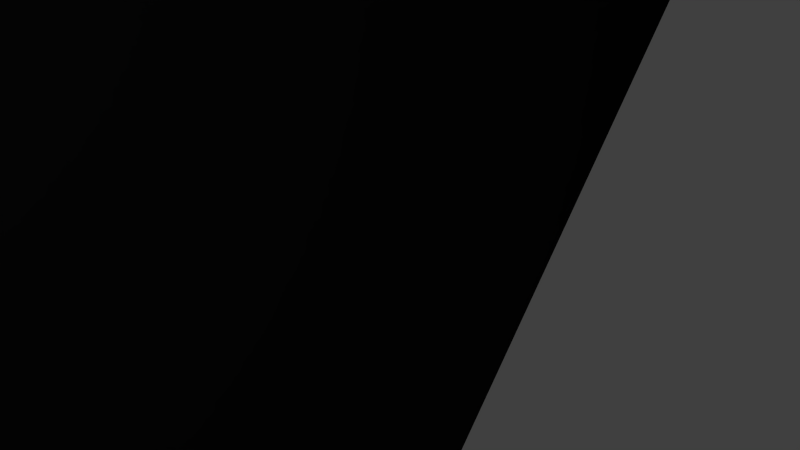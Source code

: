 # Source: cruiser.blend  (saved by Blender 2.66.0; exported with 4.5.12 LTS)
import bpy
from mathutils import Matrix  # noqa: F401  (used for matrix-valued properties, if any)

bpy.ops.wm.read_factory_settings(use_empty=True)
scene = bpy.context.scene
scene.name = 'Scene'

# ---- collections
col_collection_1 = bpy.data.collections.new('Collection 1'); scene.collection.children.link(col_collection_1)

# ---- materials (node trees are filled in below, after node groups)
mat_material = bpy.data.materials.new('Material')
mat_material.alpha_threshold = 0.0
mat_material.use_transparent_shadow = False
mat_material.roughness = 0.5
mat_material.line_color = (0.0, 0.0, 0.0, 1.0)
mat_cruiser_windows_material = bpy.data.materials.new('cruiser_windows_material')
mat_cruiser_windows_material.alpha_threshold = 0.0
mat_cruiser_windows_material.use_transparent_shadow = False
mat_cruiser_windows_material.diffuse_color = (0.0, 0.0, 0.0, 1.0)
mat_cruiser_windows_material.roughness = 0.5
mat_cruiser_windows_material.line_color = (0.0, 0.0, 0.0, 1.0)

# ---- material node trees

# ---- world
world_world = bpy.data.worlds.new('World'); scene.world = world_world
world_world.color = (0.05088, 0.05088, 0.05088)
world_world.use_sun_shadow = False
world_world.sun_shadow_jitter_overblur = 0.0
world_world.cycles.sampling_method = 'MANUAL'
world_world.cycles.sample_map_resolution = 256

# ---- cameras
cam_camera = bpy.data.cameras.new('Camera')
cam_camera.clip_end = 100.0
cam_camera.lens = 35.0
cam_camera.sensor_width = 32.0
cam_camera.sensor_height = 18.0
cam_camera.ortho_scale = 7.314
cam_camera.dof.focus_distance = 0.0
cam_camera.dof.aperture_fstop = 128.0

# ---- lights
light_lamp = bpy.data.lights.new('Lamp', 'POINT')
light_lamp.transmission_factor = 0.0
light_lamp.cutoff_distance = 30.0
light_lamp.energy = 100.0
light_lamp.shadow_buffer_clip_start = 1.001
light_lamp.shadow_soft_size = 0.1
light_lamp.shadow_maximum_resolution = 0.006
light_lamp.use_absolute_resolution = True
light_lamp.cycles.use_multiple_importance_sampling = False

# ---- meshes
me_0_cruiser_t_pso = bpy.data.meshes.new('0_Cruiser_T.PSO')
me_0_cruiser_t_pso.from_pydata([(-26.16, -462.2, 50.37), (-43.17, -451.5, 2.059), (-46.01, -458.3, 32.31), (0.0, -465.1, 57.92), (-25.83, -445.3, -28.16), (0.0, -437.8, -68.09), (-18.98, -438.8, -64.29), (43.17, -451.5, 2.059), (26.16, -462.2, 50.37), (46.01, -458.3, 32.31), (25.83, -445.3, -28.16), (18.98, -438.8, -64.29), (0.0, -469.8, -68.09), (-18.98, -470.8, -64.29), (18.98, -470.8, -64.29), (25.83, -477.3, -28.16), (43.17, -483.5, 2.059), (46.01, -490.3, 32.31), (26.16, -494.2, 50.37), (0.0, -496.1, 54.92), (-26.16, -494.2, 50.37), (-46.01, -490.3, 32.31), (-43.17, -483.5, 2.059), (-25.83, -477.3, -28.16), (36.69, -275.0, -100.0), (-45.0, -358.1, -70.0), (45.0, -358.1, -70.0), (-36.69, -275.0, -100.0), (-45.0, -125.0, -70.0), (45.0, -125.0, -70.0), (36.69, 115.0, -100.0), (-45.0, -35.0, -70.0), (45.0, -35.0, -70.0), (-45.0, 215.0, -70.0), (-36.69, 115.0, -100.0), (45.0, 215.0, -70.0), (45.0, 290.0, -70.0), (-45.0, 290.0, -70.0), (-45.0, 290.0, -41.0), (-45.0, 290.0, 19.97), (-45.0, 290.0, 60.0), (-45.0, -275.0, 60.0), (-45.0, 115.0, 60.0), (-45.0, -95.0, 60.0), (-45.0, -358.0, 60.0), (45.0, 290.0, -41.0), (45.0, 290.0, 19.97), (45.0, -275.0, 60.0), (45.0, -358.0, 60.0), (45.0, 290.0, 60.0), (45.0, 115.0, 60.0), (45.0, -95.0, 60.0), (-25.0, -50.0, 60.0), (25.0, -50.0, 60.0), (-35.0, 95.0, 60.0), (-25.0, 95.0, 60.0), (-35.0, 290.0, 60.0), (35.0, 95.0, 60.0), (35.0, 290.0, 60.0), (25.0, 95.0, 60.0), (-80.77, 366.2, 70.0), (-44.5, 454.7, 80.0), (-80.79, 366.1, 80.0), (-45.52, 453.4, 70.0), (-95.48, 331.9, 70.0), (-95.48, 331.9, 80.0), (-105.2, 287.8, 80.0), (-105.2, 287.8, 70.0), (80.77, 366.2, 70.0), (80.79, 366.1, 80.0), (44.5, 454.7, 80.0), (45.52, 453.4, 70.0), (95.48, 331.9, 70.0), (95.48, 331.9, 80.0), (105.2, 287.8, 70.0), (105.2, 287.8, 80.0), (0.0, 478.0, 80.0), (-21.87, 472.4, 80.0), (-23.16, 471.8, 70.0), (0.0, 478.0, 70.0), (23.16, 471.8, 70.0), (21.87, 472.4, 80.0), (-35.0, 260.0, 75.0), (-60.0, 251.4, 93.0), (-35.0, 251.4, 103.0), (-94.0, 262.0, 80.0), (-64.0, 274.0, 120.0), (-115.0, 290.0, 80.0), (-27.0, 481.0, 80.0), (0.0, 488.0, 80.0), (0.0, 460.0, 95.0), (-105.0, 335.0, 80.0), (-90.0, 370.0, 80.0), (-35.0, 375.0, 115.0), (-35.0, 274.0, 130.0), (-32.11, 251.4, 105.9), (-35.0, 306.0, 130.0), (-53.0, 460.0, 80.0), (35.0, 260.0, 75.0), (35.0, 251.4, 103.0), (60.0, 251.4, 93.0), (94.0, 262.0, 80.0), (64.0, 274.0, 120.0), (115.0, 290.0, 80.0), (35.0, 375.0, 115.0), (35.0, 306.0, 130.0), (35.0, 274.0, 130.0), (32.11, 251.4, 105.9), (27.0, 481.0, 80.0), (90.0, 370.0, 80.0), (105.0, 335.0, 80.0), (53.0, 460.0, 80.0), (-65.8, 290.0, 50.74), (-77.0, 290.0, 50.74), (-75.5, 338.0, 50.74), (-65.5, 346.0, 50.74), (65.8, 290.0, 50.74), (65.5, 346.0, 50.74), (75.5, 338.0, 50.74), (77.0, 290.0, 50.74), (-46.61, 379.7, 53.26), (-105.0, 335.0, 70.0), (-51.62, 370.7, 51.79), (-94.0, 262.0, 70.0), (-115.0, 290.0, 70.0), (0.0, 468.0, 61.0), (0.0, 488.0, 70.0), (-16.0, 464.0, 61.0), (-27.0, 481.0, 70.0), (-35.89, 435.6, 59.32), (-53.0, 460.0, 70.0), (-90.0, 370.0, 70.0), (46.61, 379.7, 53.26), (51.62, 370.7, 51.79), (105.0, 335.0, 70.0), (94.0, 262.0, 70.0), (115.0, 290.0, 70.0), (16.0, 464.0, 61.0), (27.0, 481.0, 70.0), (35.89, 435.6, 59.32), (53.0, 460.0, 70.0), (90.0, 370.0, 70.0), (76.33, 372.1, -79.0), (78.65, 290.0, -79.0), (78.6, 290.0, -65.0), (76.0, 373.0, -65.0), (72.32, 290.0, -91.99), (70.51, 373.4, -90.38), (64.24, 346.0, 24.5), (41.27, 366.2, 22.51), (43.9, 379.3, 46.05), (34.89, 375.3, 27.09), (74.44, 341.1, 32.17), (67.0, 378.0, -53.76), (55.24, 378.0, -106.0), (41.5, 406.0, -51.32), (32.97, 414.0, -58.6), (32.78, 414.0, -96.12), (75.47, 290.0, 30.9), (64.6, 290.0, 23.5), (38.26, 406.0, -105.5), (13.68, 425.9, -50.16), (13.64, 437.9, -80.36), (33.0, 414.0, -50.5), (55.6, 290.0, -101.0), (32.6, 414.0, -108.0), (21.0, 436.0, -104.0), (0.0, 441.0, -104.0), (0.0, 442.9, -80.36), (0.0, 432.9, -50.16), (13.63, 427.6, -15.42), (0.0, 434.6, -15.42), (43.56, 290.0, -101.9), (0.0, 414.0, -113.2), (30.0, 417.0, -18.0), (67.8, 290.0, -51.0), (0.0, 290.0, -109.0), (-76.33, 372.1, -79.0), (-76.0, 373.0, -65.0), (-78.6, 290.0, -65.0), (-78.65, 290.0, -79.0), (-72.32, 290.0, -91.99), (-70.51, 373.4, -90.38), (-64.24, 346.0, 24.5), (-41.27, 366.2, 22.51), (-43.9, 379.3, 46.05), (-34.89, 375.3, 27.09), (-74.44, 341.1, 32.17), (-67.0, 378.0, -53.76), (-55.24, 378.0, -106.0), (-32.97, 414.0, -58.6), (-41.5, 406.0, -51.32), (-32.78, 414.0, -96.12), (-38.26, 406.0, -105.5), (-75.47, 290.0, 30.9), (-64.6, 290.0, 23.5), (-13.68, 425.9, -50.16), (-13.64, 437.9, -80.36), (-33.0, 414.0, -50.5), (-55.6, 290.0, -101.0), (-32.6, 414.0, -108.0), (-21.0, 436.0, -104.0), (-13.63, 427.6, -15.42), (-43.56, 290.0, -101.9), (-30.0, 417.0, -18.0), (-67.8, 290.0, -51.0), (-35.0, 277.6, 60.0), (-35.0, 95.0, 103.0), (-25.0, -50.0, 93.0), (-25.0, 95.0, 93.0), (35.0, 277.6, 60.0), (35.0, 95.0, 103.0), (25.0, -50.0, 93.0), (25.0, 95.0, 93.0), (30.0, 250.0, 108.0), (-30.0, 250.0, 108.0), (-20.0, -50.0, 98.0), (-20.0, 95.0, 98.0), (30.0, 95.0, 108.0), (-30.0, 95.0, 108.0), (20.0, -50.0, 98.0), (20.0, 95.0, 98.0), (90.05, -45.0, 110.1), (53.05, 8.638, 99.2), (39.17, 7.854, 71.77), (-34.01, 28.28, 107.0), (-32.91, 25.14, 81.96), (0.0, 36.13, 86.66), (0.0, 36.13, 115.6), (0.0, 28.29, 72.56), (-39.17, 7.854, 71.77), (0.0, 7.854, 56.89), (0.0, -98.44, 43.57), (34.01, 28.28, 107.0), (32.91, 25.14, 81.96), (-126.9, -42.66, 83.97), (-168.2, -29.45, 54.79), (-90.05, -45.0, 110.1), (-132.0, -63.0, 30.0), (-191.7, -15.93, 27.52), (-221.8, 2.932, -7.373), (-254.8, 11.98, -53.02), (-225.4, -126.5, -46.34), (-205.0, -30.0, -35.0), (-125.0, -110.0, 25.0), (-184.0, -120.0, -27.0), (-45.0, -135.0, 60.0), (-105.0, -225.0, 20.0), (-45.0, -235.0, 60.0), (-134.0, -215.0, -15.0), (-150.0, -210.0, -22.64), (168.2, -29.45, 54.79), (126.9, -42.66, 83.97), (132.0, -63.0, 30.0), (221.8, 2.932, -7.373), (191.7, -15.93, 27.52), (-53.05, 8.638, 99.2), (254.8, 11.98, -53.02), (205.0, -30.0, -35.0), (225.4, -126.5, -46.34), (125.0, -110.0, 25.0), (184.0, -120.0, -27.0), (45.0, -135.0, 60.0), (45.0, -235.0, 60.0), (105.0, -225.0, 20.0), (134.0, -215.0, -15.0), (150.0, -210.0, -22.64), (73.2, -305.0, 20.0), (70.0, -358.0, -10.0), (88.97, -295.0, -2.0), (101.4, -290.0, -5.0), (-73.2, -305.0, 20.0), (-70.0, -358.0, -10.0), (-88.97, -295.0, -2.0), (-101.4, -290.0, -5.0), (-145.9, -108.6, 45.82), (-102.8, -222.6, 36.9), (-74.08, -135.0, 97.77), (-60.0, -235.0, 85.0), (145.9, -108.6, 45.82), (25.0, -469.3, -70.0), (0.0, -469.0, -72.5), (-25.0, -469.3, -70.0), (-32.5, -476.7, -30.5), (-50.0, -483.0, 0.0), (-53.3, -491.0, 35.0), (-29.75, -494.8, 53.38), (0.0, -498.0, 62.0), (29.75, -494.8, 53.38), (53.3, -491.0, 35.0), (50.0, -483.0, 0.0), (32.5, -476.7, -30.5), (-40.0, -15.0, 115.2), (45.0, -20.0, 114.4), (40.0, -15.0, 115.2), (-45.0, -20.0, 114.4), (62.0, -455.0, 47.0), (30.0, -483.0, 61.0), (40.0, -410.0, 68.12), (45.0, -405.0, 68.02), (-62.0, -455.0, 47.0), (-45.0, -405.0, 68.02), (-40.0, -410.0, 68.12), (-30.0, -483.0, 61.0), (-77.29, -326.4, 36.9), (-70.0, -420.0, 25.0), (-45.0, -355.0, 75.0), (60.0, -235.0, 85.0), (77.29, -326.4, 36.9), (45.0, -355.0, 75.0), (102.8, -222.6, 36.9), (70.0, -420.0, 25.0), (-45.0, -230.0, 97.05), (-45.0, -220.0, 97.05), (45.0, -230.0, 97.05), (45.0, -220.0, 97.05), (-40.0, -225.0, 97.05), (40.0, -225.0, 97.05), (0.0, -15.0, 122.3), (0.0, -410.0, 77.94), (-55.0, -46.15, 115.8), (-25.0, -415.0, -100.0), (-33.59, -358.5, -88.06), (0.0, -360.0, -99.0), (-55.0, -357.8, -35.66), (55.0, -46.15, 115.8), (74.08, -135.0, 97.77), (25.0, -415.0, -100.0), (33.59, -358.5, -88.06), (55.0, -357.8, -35.66), (43.59, -62.47, 147.4), (49.0, -60.0, 143.0), (39.0, -210.0, 130.0), (33.59, -208.3, 134.7), (34.0, -215.0, 130.0), (-34.0, -215.0, 130.0), (-34.45, -208.4, 135.6), (-39.0, -210.0, 130.0), (-49.0, -60.0, 143.0), (-44.45, -62.52, 148.2), (-44.0, -55.0, 143.0), (44.0, -55.0, 143.0), (-45.0, -380.0, 102.0), (-45.0, -240.0, 122.0), (-39.37, -242.7, 126.0), (-39.37, -378.6, 106.5), (-40.0, -235.0, 122.0), (40.0, -235.0, 122.0), (40.72, -242.8, 126.0), (45.0, -240.0, 122.0), (45.0, -380.0, 102.0), (40.72, -378.7, 106.5), (40.0, -385.0, 102.0), (-40.0, -385.0, 102.0)], [], [(0, 2, 1), (1, 4, 3), (0, 1, 3), (4, 6, 5), (3, 4, 5), (9, 8, 7), (3, 10, 7), (7, 8, 3), (10, 3, 5), (11, 10, 5), (12, 5, 6), (13, 12, 6), (11, 5, 12), (12, 14, 11), (10, 11, 14), (14, 15, 10), (7, 10, 15), (15, 16, 7), (9, 7, 16), (16, 17, 9), (8, 9, 17), (17, 18, 8), (3, 8, 18), (18, 19, 3), (20, 0, 3), (19, 20, 3), (0, 21, 2), (0, 20, 21), (22, 1, 2), (21, 22, 2), (23, 4, 1), (22, 23, 1), (13, 6, 4), (23, 13, 4), (26, 25, 24), (25, 27, 24), (27, 28, 24), (28, 29, 24), (32, 31, 30), (34, 33, 30), (33, 35, 30), (34, 30, 31), (35, 33, 36), (37, 36, 33), (32, 29, 28), (28, 31, 32), (37, 33, 38), (38, 33, 39), (39, 33, 40), (25, 41, 28), (40, 33, 42), (41, 43, 28), (27, 25, 28), (31, 28, 43), (42, 31, 43), (33, 31, 42), (34, 31, 33), (44, 41, 25), (35, 36, 45), (35, 45, 46), (47, 26, 29), (47, 48, 26), (35, 46, 49), (35, 49, 50), (52, 43, 51), (51, 53, 52), (54, 42, 43), (52, 55, 54), (43, 52, 54), (56, 40, 42), (42, 54, 56), (58, 57, 50), (49, 58, 50), (50, 57, 51), (53, 51, 57), (57, 59, 53), (51, 47, 29), (26, 24, 29), (29, 32, 51), (32, 50, 51), (32, 35, 50), (32, 30, 35), (62, 61, 60), (61, 63, 60), (65, 62, 64), (62, 60, 64), (67, 66, 64), (65, 64, 66), (70, 69, 68), (71, 70, 68), (69, 73, 72), (68, 69, 72), (75, 74, 72), (72, 73, 75), (78, 77, 76), (76, 79, 78), (76, 81, 80), (80, 79, 76), (61, 77, 63), (77, 78, 63), (81, 70, 71), (80, 81, 71), (84, 83, 82), (85, 82, 83), (87, 85, 86), (83, 86, 85), (90, 89, 88), (92, 91, 86), (87, 86, 91), (93, 92, 86), (95, 94, 84), (96, 93, 86), (86, 94, 96), (83, 94, 86), (83, 84, 94), (93, 97, 92), (90, 97, 93), (88, 97, 90), (100, 99, 98), (98, 101, 100), (101, 103, 102), (102, 100, 101), (96, 105, 104), (104, 93, 96), (107, 106, 94), (94, 95, 107), (106, 105, 96), (96, 94, 106), (89, 90, 108), (110, 109, 102), (102, 103, 110), (109, 104, 102), (106, 107, 99), (104, 105, 102), (106, 102, 105), (106, 100, 102), (99, 100, 106), (111, 104, 109), (104, 90, 93), (111, 90, 104), (111, 108, 90), (114, 113, 112), (115, 114, 112), (118, 117, 116), (119, 118, 116), (122, 121, 120), (56, 82, 40), (40, 82, 112), (112, 82, 123), (123, 124, 112), (124, 121, 112), (121, 122, 115), (121, 115, 112), (124, 123, 87), (85, 87, 123), (127, 126, 125), (127, 128, 126), (82, 85, 123), (130, 128, 129), (127, 129, 128), (131, 130, 129), (131, 129, 120), (131, 120, 121), (134, 133, 132), (98, 58, 49), (98, 49, 116), (98, 116, 135), (136, 135, 116), (134, 136, 116), (133, 134, 117), (117, 134, 116), (135, 136, 103), (103, 101, 135), (126, 137, 125), (138, 137, 126), (101, 98, 135), (138, 140, 139), (139, 137, 138), (140, 141, 139), (139, 141, 132), (132, 141, 134), (144, 143, 142), (145, 144, 142), (142, 143, 146), (147, 142, 146), (149, 133, 148), (117, 148, 133), (133, 149, 150), (151, 150, 149), (152, 148, 117), (118, 152, 117), (153, 145, 142), (153, 142, 147), (147, 154, 153), (156, 155, 153), (157, 156, 153), (153, 154, 157), (132, 133, 150), (149, 148, 46), (46, 151, 149), (118, 119, 158), (152, 118, 158), (159, 148, 152), (152, 158, 159), (159, 46, 148), (154, 160, 157), (156, 162, 161), (161, 163, 156), (160, 154, 164), (165, 160, 164), (157, 165, 166), (166, 162, 157), (162, 166, 167), (168, 162, 167), (169, 161, 162), (162, 168, 169), (170, 161, 169), (171, 170, 169), (125, 137, 170), (170, 171, 125), (139, 132, 150), (150, 151, 139), (155, 156, 163), (157, 162, 156), (160, 165, 157), (155, 163, 45), (153, 155, 45), (172, 165, 164), (173, 167, 166), (164, 154, 147), (147, 146, 164), (45, 174, 151), (151, 46, 45), (145, 153, 175), (144, 145, 175), (45, 175, 153), (139, 151, 174), (45, 163, 174), (170, 137, 139), (139, 174, 170), (173, 165, 176), (165, 172, 176), (170, 174, 161), (174, 163, 161), (166, 165, 173), (179, 178, 177), (180, 179, 177), (177, 182, 181), (180, 177, 181), (122, 184, 183), (183, 115, 122), (184, 122, 185), (185, 186, 184), (183, 187, 115), (187, 114, 115), (178, 188, 177), (177, 188, 182), (189, 182, 188), (191, 190, 188), (190, 192, 188), (193, 189, 192), (189, 188, 192), (122, 120, 185), (183, 184, 39), (186, 39, 184), (113, 114, 194), (114, 187, 194), (183, 195, 187), (194, 187, 195), (39, 195, 183), (197, 190, 196), (198, 196, 190), (189, 193, 199), (193, 200, 199), (200, 192, 201), (197, 201, 192), (201, 197, 167), (197, 168, 167), (196, 169, 197), (168, 197, 169), (196, 202, 169), (202, 171, 169), (127, 125, 202), (171, 202, 125), (120, 129, 185), (186, 185, 129), (190, 191, 198), (197, 192, 190), (200, 193, 192), (198, 191, 38), (191, 188, 38), (200, 203, 199), (167, 173, 201), (189, 199, 182), (181, 182, 199), (204, 38, 186), (39, 186, 38), (188, 178, 205), (178, 179, 205), (205, 38, 188), (186, 129, 204), (198, 38, 204), (127, 202, 129), (204, 129, 202), (200, 173, 176), (203, 200, 176), (204, 202, 196), (198, 204, 196), (200, 201, 173), (179, 180, 37), (37, 180, 181), (40, 112, 195), (194, 195, 112), (40, 195, 39), (112, 113, 194), (203, 176, 37), (203, 37, 199), (181, 199, 37), (179, 37, 205), (38, 205, 37), (143, 144, 36), (143, 36, 146), (116, 49, 159), (159, 158, 116), (159, 49, 46), (119, 116, 158), (176, 172, 36), (36, 37, 176), (36, 172, 164), (164, 146, 36), (36, 144, 175), (175, 45, 36), (82, 206, 54), (84, 82, 54), (207, 84, 54), (52, 208, 55), (209, 55, 208), (206, 82, 56), (207, 54, 209), (54, 55, 209), (98, 99, 57), (210, 98, 57), (99, 211, 57), (212, 53, 59), (59, 213, 212), (98, 210, 58), (57, 211, 213), (59, 57, 213), (214, 107, 95), (95, 215, 214), (84, 207, 215), (215, 95, 84), (214, 211, 99), (99, 107, 214), (208, 216, 209), (217, 209, 216), (219, 218, 214), (214, 215, 219), (220, 212, 213), (213, 221, 220), (216, 220, 221), (221, 217, 216), (219, 215, 207), (214, 218, 211), (217, 219, 209), (207, 209, 219), (218, 221, 213), (213, 211, 218), (219, 217, 221), (221, 218, 219), (227, 226, 225), (226, 227, 229), (225, 226, 230), (230, 226, 231), (234, 224, 231), (229, 234, 231), (236, 235, 43), (239, 236, 238), (243, 242, 241), (238, 244, 243), (243, 245, 242), (243, 244, 245), (238, 43, 246), (241, 240, 243), (247, 249, 245), (245, 244, 247), (249, 250, 242), (244, 246, 248), (255, 254, 253), (251, 255, 253), (224, 233, 223), (261, 258, 259), (260, 258, 261), (262, 253, 260), (251, 253, 51), (265, 264, 261), (267, 48, 264), (263, 264, 48), (48, 267, 268), (267, 269, 268), (264, 265, 267), (270, 269, 266), (265, 266, 269), (268, 269, 270), (273, 271, 272), (273, 274, 250), (273, 272, 274), (236, 239, 275), (276, 242, 250), (276, 275, 242), (275, 240, 242), (277, 237, 275), (275, 276, 277), (278, 277, 276), (242, 240, 241), (252, 222, 279), (12, 13, 281), (13, 23, 283), (22, 284, 283), (23, 22, 283), (21, 20, 286), (20, 19, 286), (288, 287, 19), (18, 17, 288), (291, 290, 16), (14, 280, 291), (294, 293, 223), (223, 233, 294), (256, 295, 292), (302, 301, 300), (309, 308, 307), (310, 307, 308), (308, 309, 311), (306, 312, 278), (278, 312, 313), (309, 307, 314), (315, 317, 314), (225, 292, 318), (318, 294, 228), (319, 287, 297), (298, 319, 297), (277, 313, 320), (287, 319, 303), (225, 318, 228), (301, 306, 300), (320, 295, 256), (304, 274, 272), (282, 322, 321), (303, 285, 286), (322, 282, 25), (324, 283, 272), (305, 272, 284), (315, 326, 325), (309, 299, 296), (325, 222, 223), (293, 325, 223), (310, 308, 270), (310, 279, 326), (326, 307, 310), (327, 323, 328), (289, 297, 288), (280, 26, 329), (329, 291, 280), (268, 290, 291), (268, 311, 290), (311, 296, 290), (289, 296, 297), (254, 259, 257), (330, 333, 332), (333, 336, 335), (336, 339, 338), (330, 341, 340), (339, 336, 333), (332, 334, 317), (316, 335, 337), (313, 316, 337), (344, 343, 342), (345, 344, 342), (347, 346, 344), (344, 348, 347), (348, 351, 350), (351, 345, 352), (343, 346, 316), (347, 349, 314), (314, 317, 347), (346, 347, 317), (352, 298, 299), (301, 302, 342), (294, 318, 341), (339, 340, 338), (331, 315, 325), (325, 293, 331), (338, 295, 320), (336, 337, 335), (350, 299, 309), (309, 314, 349), (306, 301, 342), (343, 312, 306), (298, 352, 319), (351, 352, 350), (345, 342, 353), (222, 224, 223), (225, 228, 227), (231, 226, 229), (232, 230, 231), (232, 43, 230), (233, 227, 228), (233, 234, 227), (229, 227, 234), (233, 224, 234), (232, 231, 224), (232, 224, 51), (43, 235, 237), (238, 240, 239), (244, 238, 246), (243, 240, 238), (43, 238, 236), (244, 248, 247), (242, 245, 249), (51, 252, 251), (51, 222, 252), (237, 230, 43), (256, 230, 237), (230, 256, 225), (222, 51, 224), (257, 259, 258), (258, 260, 253), (262, 51, 253), (258, 254, 257), (258, 253, 254), (260, 264, 263), (264, 260, 261), (259, 265, 261), (259, 266, 265), (263, 262, 260), (265, 269, 267), (247, 44, 271), (44, 247, 248), (272, 271, 44), (249, 271, 273), (271, 249, 247), (273, 250, 249), (275, 237, 235), (235, 236, 275), (239, 240, 275), (252, 279, 251), (255, 279, 254), (279, 255, 251), (14, 281, 280), (281, 14, 12), (281, 13, 282), (13, 283, 282), (284, 21, 285), (284, 22, 21), (21, 286, 285), (286, 19, 287), (288, 19, 18), (288, 17, 289), (17, 290, 289), (290, 17, 16), (291, 16, 15), (291, 15, 14), (256, 292, 225), (296, 298, 297), (296, 299, 298), (300, 303, 302), (304, 272, 305), (306, 304, 305), (278, 276, 304), (306, 278, 304), (308, 311, 268), (307, 315, 314), (316, 313, 312), (294, 233, 228), (303, 319, 302), (277, 278, 313), (320, 237, 277), (256, 237, 320), (250, 274, 276), (274, 304, 276), (321, 281, 282), (322, 323, 321), (286, 287, 303), (324, 25, 282), (282, 283, 324), (283, 284, 272), (284, 300, 305), (284, 285, 300), (303, 300, 285), (305, 300, 306), (326, 315, 307), (325, 326, 222), (266, 259, 310), (266, 310, 270), (268, 270, 308), (259, 279, 310), (259, 254, 279), (279, 222, 326), (327, 328, 280), (327, 280, 281), (288, 297, 287), (26, 280, 328), (268, 291, 329), (290, 296, 289), (311, 309, 296), (321, 327, 281), (321, 323, 327), (330, 332, 331), (333, 335, 334), (336, 338, 337), (340, 339, 330), (333, 330, 339), (295, 340, 292), (295, 338, 340), (293, 341, 331), (341, 293, 294), (332, 317, 315), (316, 334, 335), (334, 316, 317), (348, 350, 349), (352, 345, 353), (343, 316, 312), (346, 317, 316), (345, 348, 344), (348, 345, 351), (299, 350, 352), (342, 302, 353), (340, 318, 292), (341, 318, 340), (315, 331, 332), (338, 313, 337), (338, 320, 313), (341, 330, 331), (332, 333, 334), (309, 349, 350), (343, 306, 342), (353, 319, 352), (319, 353, 302), (343, 344, 346), (347, 348, 349), (26, 48, 329), (268, 329, 48), (25, 324, 44), (272, 44, 324), (25, 26, 322), (26, 328, 322), (328, 323, 322), (89, 76, 77), (88, 89, 77), (128, 78, 79), (126, 128, 79), (81, 76, 89), (89, 108, 81), (79, 80, 138), (138, 126, 79), (88, 77, 61), (97, 88, 61), (130, 63, 78), (128, 130, 78), (61, 62, 92), (92, 97, 61), (131, 60, 63), (130, 131, 63), (92, 62, 65), (91, 92, 65), (64, 60, 131), (131, 121, 64), (66, 67, 124), (124, 87, 66), (124, 67, 64), (121, 124, 64), (65, 66, 87), (87, 91, 65), (70, 81, 108), (108, 111, 70), (80, 71, 140), (140, 138, 80), (109, 69, 70), (111, 109, 70), (71, 68, 141), (141, 140, 71), (73, 69, 109), (109, 110, 73), (141, 68, 72), (134, 141, 72), (72, 74, 136), (136, 134, 72), (74, 75, 103), (103, 136, 74), (103, 75, 73), (110, 103, 73)])
me_0_cruiser_t_pso.polygons.foreach_set('use_smooth', [True] * 691)
me_0_cruiser_t_pso.polygons.foreach_set('material_index', [0, 0, 0, 0, 0, 0, 0, 0, 0, 0, 0, 0, 0, 0, 0, 0, 0, 0, 0, 0, 0, 0, 0, 0, 0, 0, 0, 0, 0, 0, 0, 0, 0, 0, 0, 0, 0, 0, 0, 0, 0, 0, 0, 0, 0, 0, 0, 0, 0, 0, 0, 0, 0, 0, 0, 0, 0, 0, 0, 0, 0, 0, 0, 0, 0, 0, 0, 0, 0, 0, 0, 0, 0, 0, 0, 0, 0, 0, 0, 0, 0, 0, 1, 1, 1, 1, 1, 1, 1, 1, 1, 1, 1, 1, 1, 1, 1, 1, 1, 1, 1, 1, 0, 0, 0, 0, 0, 0, 0, 0, 0, 0, 0, 0, 0, 0, 0, 0, 0, 0, 0, 0, 0, 0, 0, 0, 0, 0, 0, 0, 0, 0, 0, 0, 0, 0, 0, 0, 0, 0, 0, 0, 0, 0, 0, 0, 0, 0, 0, 0, 0, 0, 0, 0, 0, 0, 0, 0, 0, 0, 0, 0, 0, 0, 0, 0, 0, 0, 0, 0, 0, 0, 0, 0, 0, 0, 0, 0, 0, 0, 0, 0, 0, 0, 0, 0, 0, 0, 0, 0, 0, 0, 0, 0, 0, 0, 0, 0, 0, 0, 0, 0, 0, 0, 0, 0, 0, 0, 0, 0, 0, 0, 0, 0, 0, 0, 0, 0, 0, 0, 0, 0, 0, 0, 0, 0, 0, 0, 0, 0, 0, 0, 0, 0, 0, 0, 0, 0, 0, 0, 0, 0, 0, 0, 0, 0, 0, 0, 0, 0, 0, 0, 0, 0, 0, 0, 0, 0, 0, 0, 0, 0, 0, 0, 0, 0, 0, 0, 0, 0, 0, 0, 0, 0, 0, 0, 0, 0, 0, 0, 0, 0, 0, 0, 0, 0, 0, 0, 0, 0, 0, 0, 0, 0, 0, 0, 0, 0, 0, 0, 0, 0, 0, 0, 0, 0, 0, 0, 0, 0, 0, 0, 0, 0, 0, 0, 0, 0, 0, 0, 0, 0, 0, 0, 0, 0, 0, 0, 0, 0, 0, 0, 0, 0, 0, 0, 0, 0, 0, 0, 0, 0, 0, 0, 0, 0, 0, 0, 0, 0, 0, 0, 0, 0, 0, 0, 0, 0, 0, 0, 0, 0, 0, 0, 0, 0, 0, 0, 0, 0, 0, 0, 0, 0, 0, 0, 0, 0, 0, 0, 0, 0, 0, 0, 0, 0, 0, 0, 0, 0, 0, 0, 0, 0, 0, 0, 0, 0, 0, 0, 0, 0, 0, 0, 0, 0, 0, 0, 0, 0, 0, 0, 0, 0, 0, 0, 0, 0, 0, 0, 0, 0, 0, 0, 0, 0, 0, 0, 0, 0, 0, 0, 0, 0, 0, 0, 0, 0, 0, 0, 0, 0, 0, 0, 0, 0, 0, 0, 0, 0, 0, 0, 0, 0, 0, 0, 0, 0, 0, 0, 0, 0, 0, 0, 0, 0, 0, 0, 0, 0, 0, 0, 0, 0, 0, 0, 0, 0, 0, 0, 0, 0, 0, 0, 0, 0, 0, 0, 0, 0, 0, 0, 0, 0, 0, 0, 0, 0, 0, 0, 0, 0, 0, 0, 0, 0, 0, 0, 0, 0, 0, 0, 0, 0, 0, 0, 0, 0, 0, 0, 0, 0, 0, 0, 0, 0, 0, 0, 0, 0, 0, 0, 0, 0, 0, 0, 0, 0, 0, 0, 0, 0, 0, 0, 0, 0, 0, 0, 0, 0, 0, 0, 0, 0, 0, 0, 0, 0, 0, 0, 0, 0, 0, 0, 0, 0, 0, 0, 0, 0, 0, 0, 0, 0, 0, 0, 0, 0, 0, 0, 0, 0, 0, 0, 0, 0, 0, 0, 0, 0, 0, 0, 0, 0, 0, 0, 0, 0, 0, 0, 0, 0, 0, 0, 0, 0, 0, 0, 0, 0, 0, 0, 0, 0, 0, 0, 0, 0, 0, 0, 0, 0, 0, 0, 0, 0, 0, 0, 0, 0, 0, 0, 0, 0, 0, 0, 0, 0, 0, 0, 0, 0, 0, 0, 0, 0, 0, 0, 0, 0, 0, 0, 0, 0, 0, 0, 0, 0, 0, 0, 0, 0, 0, 0, 0, 0, 0, 0, 0, 0, 0, 0, 0, 0, 0, 0, 0, 0, 0, 0, 0, 0, 0, 0, 0, 0, 0, 0, 0, 0, 0])
_uv = me_0_cruiser_t_pso.uv_layers.new(name='UVMap')
_uv.uv.foreach_set('vector', [0.07069, 0.1922, 0.0846, 0.1922, 0.09971, 0.1916, 0.09971, 0.1916, 0.115, 0.1925, 0.06173, 0.1915, 0.07069, 0.1922, 0.09971, 0.1916, 0.06173, 0.1915, 0.115, 0.1925, 0.1299, 0.1921, 0.1328, 0.1913, 0.06173, 0.1915, 0.115, 0.1925, 0.1328, 0.1913, 0.08464, 0.1906, 0.07072, 0.1907, 0.09975, 0.1911, 0.06173, 0.1915, 0.115, 0.1902, 0.09975, 0.1911, 0.09975, 0.1911, 0.07072, 0.1907, 0.06173, 0.1915, 0.115, 0.1902, 0.06173, 0.1915, 0.1328, 0.1913, 0.1299, 0.1905, 0.115, 0.1902, 0.1328, 0.1913, 0.1391, 0.1913, 0.1328, 0.1913, 0.1299, 0.1921, 0.1354, 0.1866, 0.1391, 0.1913, 0.1299, 0.1921, 0.1299, 0.1905, 0.1328, 0.1913, 0.1391, 0.1913, 0.1391, 0.1913, 0.1355, 0.1959, 0.1299, 0.1905, 0.115, 0.1902, 0.1299, 0.1905, 0.1355, 0.1959, 0.1355, 0.1959, 0.1183, 0.2002, 0.115, 0.1902, 0.09975, 0.1911, 0.115, 0.1902, 0.1183, 0.2002, 0.1183, 0.2002, 0.09996, 0.1997, 0.09975, 0.1911, 0.08464, 0.1906, 0.09975, 0.1911, 0.09996, 0.1997, 0.09996, 0.1997, 0.08143, 0.1988, 0.08464, 0.1906, 0.07072, 0.1907, 0.08464, 0.1906, 0.08143, 0.1988, 0.08143, 0.1988, 0.05951, 0.1981, 0.07072, 0.1907, 0.06173, 0.1915, 0.07072, 0.1907, 0.05951, 0.1981, 0.05951, 0.1981, 0.03138, 0.1915, 0.06173, 0.1915, 0.05944, 0.1848, 0.07069, 0.1922, 0.06173, 0.1915, 0.03138, 0.1915, 0.05944, 0.1848, 0.06173, 0.1915, 0.07069, 0.1922, 0.08134, 0.1841, 0.0846, 0.1922, 0.07069, 0.1922, 0.05944, 0.1848, 0.08134, 0.1841, 0.09986, 0.183, 0.09971, 0.1916, 0.0846, 0.1922, 0.08134, 0.1841, 0.09986, 0.183, 0.0846, 0.1922, 0.1182, 0.1825, 0.115, 0.1925, 0.09971, 0.1916, 0.09986, 0.183, 0.1182, 0.1825, 0.09971, 0.1916, 0.1354, 0.1866, 0.1299, 0.1921, 0.115, 0.1925, 0.1182, 0.1825, 0.1354, 0.1866, 0.115, 0.1925, 0.2297, 0.2283, 0.2285, 0.1538, 0.3385, 0.2209, 0.2285, 0.1538, 0.3378, 0.1602, 0.3385, 0.2209, 0.3378, 0.1602, 0.5299, 0.1658, 0.3385, 0.2209, 0.5299, 0.1658, 0.5296, 0.2154, 0.3385, 0.2209, 0.6105, 0.2082, 0.6101, 0.1724, 0.7062, 0.2016, 0.7055, 0.1781, 0.7617, 0.189, 0.7062, 0.2016, 0.7617, 0.189, 0.7616, 0.1911, 0.7062, 0.2016, 0.7055, 0.1781, 0.7062, 0.2016, 0.6101, 0.1724, 0.7616, 0.1911, 0.7617, 0.189, 0.7946, 0.194, 0.7946, 0.1859, 0.7946, 0.194, 0.7617, 0.189, 0.6105, 0.2082, 0.5296, 0.2154, 0.5299, 0.1658, 0.5299, 0.1658, 0.6101, 0.1724, 0.6105, 0.2082, 0.7946, 0.1859, 0.7617, 0.189, 0.8016, 0.184, 0.8016, 0.184, 0.7617, 0.189, 0.8138, 0.1738, 0.8138, 0.1738, 0.7617, 0.189, 0.8157, 0.1662, 0.2285, 0.1538, 0.3551, 6.175e-05, 0.5299, 0.1658, 0.8157, 0.1662, 0.7617, 0.189, 0.7228, 0.1474, 0.3551, 6.175e-05, 0.6052, 0.09548, 0.5299, 0.1658, 0.3378, 0.1602, 0.2285, 0.1538, 0.5299, 0.1658, 0.6101, 0.1724, 0.5299, 0.1658, 0.6052, 0.09548, 0.7228, 0.1474, 0.6101, 0.1724, 0.6052, 0.09548, 0.7617, 0.189, 0.6101, 0.1724, 0.7228, 0.1474, 0.7055, 0.1781, 0.6101, 0.1724, 0.7617, 0.189, 0.2015, 0.02028, 0.3551, 6.175e-05, 0.2285, 0.1538, 0.7616, 0.1911, 0.7946, 0.194, 0.8016, 0.1958, 0.7616, 0.1911, 0.8016, 0.1958, 0.8139, 0.2059, 0.356, 0.3814, 0.2297, 0.2283, 0.5296, 0.2154, 0.356, 0.3814, 0.2027, 0.3618, 0.2297, 0.2283, 0.7616, 0.1911, 0.8139, 0.2059, 0.8159, 0.2133, 0.7616, 0.1911, 0.8159, 0.2133, 0.7238, 0.2327, 0.6006, 0.158, 0.6052, 0.09548, 0.6052, 0.2855, 0.6052, 0.2855, 0.6088, 0.219, 0.6006, 0.158, 0.7082, 0.1743, 0.7228, 0.1474, 0.6052, 0.09548, 0.6006, 0.158, 0.706, 0.1812, 0.7082, 0.1743, 0.6052, 0.09548, 0.6006, 0.158, 0.7082, 0.1743, 0.8213, 0.168, 0.8157, 0.1662, 0.7228, 0.1474, 0.7228, 0.1474, 0.7082, 0.1743, 0.8213, 0.168, 0.8214, 0.2116, 0.7097, 0.2056, 0.7238, 0.2327, 0.8159, 0.2133, 0.8214, 0.2116, 0.7238, 0.2327, 0.7238, 0.2327, 0.7097, 0.2056, 0.6052, 0.2855, 0.6088, 0.219, 0.6052, 0.2855, 0.7097, 0.2056, 0.7097, 0.2056, 0.7076, 0.1988, 0.6088, 0.219, 0.6052, 0.2855, 0.356, 0.3814, 0.5296, 0.2154, 0.2297, 0.2283, 0.3385, 0.2209, 0.5296, 0.2154, 0.5296, 0.2154, 0.6105, 0.2082, 0.6052, 0.2855, 0.6105, 0.2082, 0.7238, 0.2327, 0.6052, 0.2855, 0.6105, 0.2082, 0.7616, 0.1911, 0.7238, 0.2327, 0.6105, 0.2082, 0.7062, 0.2016, 0.7616, 0.1911, 0.8581, 0.199, 0.9178, 0.1967, 0.854, 0.1928, 0.9178, 0.1967, 0.9114, 0.1892, 0.854, 0.1928, 0.8452, 0.1908, 0.8581, 0.199, 0.8427, 0.1882, 0.8581, 0.199, 0.854, 0.1928, 0.8427, 0.1882, 0.836, 0.1852, 0.8366, 0.1863, 0.8427, 0.1882, 0.8452, 0.1908, 0.8427, 0.1882, 0.8366, 0.1863, 0.9178, 0.1825, 0.8581, 0.1805, 0.854, 0.1866, 0.9114, 0.19, 0.9178, 0.1825, 0.854, 0.1866, 0.8581, 0.1805, 0.8453, 0.1887, 0.8427, 0.1913, 0.854, 0.1866, 0.8581, 0.1805, 0.8427, 0.1913, 0.8366, 0.1932, 0.836, 0.1943, 0.8427, 0.1913, 0.8427, 0.1913, 0.8453, 0.1887, 0.8366, 0.1932, 0.9294, 0.1914, 0.9404, 0.1959, 0.9652, 0.1895, 0.9652, 0.1895, 0.9436, 0.1895, 0.9294, 0.1914, 0.9652, 0.1895, 0.9404, 0.1832, 0.9293, 0.1878, 0.9293, 0.1878, 0.9436, 0.1895, 0.9652, 0.1895, 0.9178, 0.1967, 0.9404, 0.1959, 0.9114, 0.1892, 0.9404, 0.1959, 0.9294, 0.1914, 0.9114, 0.1892, 0.9404, 0.1832, 0.9178, 0.1825, 0.9114, 0.19, 0.9293, 0.1878, 0.9404, 0.1832, 0.9114, 0.19, 0.8237, 0.1841, 0.8284, 0.1846, 0.8228, 0.1831, 0.8322, 0.1846, 0.8228, 0.1831, 0.8284, 0.1846, 0.837, 0.1869, 0.8322, 0.1846, 0.8369, 0.1874, 0.8284, 0.1846, 0.8369, 0.1874, 0.8322, 0.1846, 0.9333, 0.1896, 0.9999, 0.1894, 0.9462, 0.2007, 0.8634, 0.2049, 0.8471, 0.1929, 0.8369, 0.1874, 0.837, 0.1869, 0.8369, 0.1874, 0.8471, 0.1929, 0.8765, 0.195, 0.8634, 0.2049, 0.8369, 0.1874, 0.8251, 0.1912, 0.8384, 0.1897, 0.8237, 0.1841, 0.8488, 0.1929, 0.8765, 0.195, 0.8369, 0.1874, 0.8369, 0.1874, 0.8384, 0.1897, 0.8488, 0.1929, 0.8284, 0.1846, 0.8384, 0.1897, 0.8369, 0.1874, 0.8284, 0.1846, 0.8237, 0.1841, 0.8384, 0.1897, 0.8765, 0.195, 0.9188, 0.2044, 0.8634, 0.2049, 0.9333, 0.1896, 0.9188, 0.2044, 0.8765, 0.195, 0.9462, 0.2007, 0.9188, 0.2044, 0.9333, 0.1896, 0.8285, 0.1949, 0.8239, 0.1955, 0.8229, 0.1965, 0.8229, 0.1965, 0.8323, 0.1949, 0.8285, 0.1949, 0.8323, 0.1949, 0.837, 0.1926, 0.8369, 0.1922, 0.8369, 0.1922, 0.8285, 0.1949, 0.8323, 0.1949, 0.8488, 0.1929, 0.8488, 0.1866, 0.8765, 0.1844, 0.8765, 0.1844, 0.8765, 0.195, 0.8488, 0.1929, 0.8254, 0.1885, 0.8383, 0.1898, 0.8384, 0.1897, 0.8384, 0.1897, 0.8251, 0.1912, 0.8254, 0.1885, 0.8383, 0.1898, 0.8488, 0.1866, 0.8488, 0.1929, 0.8488, 0.1929, 0.8384, 0.1897, 0.8383, 0.1898, 0.9999, 0.1894, 0.9333, 0.1896, 0.9461, 0.1783, 0.8471, 0.1866, 0.8633, 0.1745, 0.8369, 0.1922, 0.8369, 0.1922, 0.837, 0.1926, 0.8471, 0.1866, 0.8633, 0.1745, 0.8765, 0.1844, 0.8369, 0.1922, 0.8383, 0.1898, 0.8254, 0.1885, 0.8239, 0.1955, 0.8765, 0.1844, 0.8488, 0.1866, 0.8369, 0.1922, 0.8383, 0.1898, 0.8369, 0.1922, 0.8488, 0.1866, 0.8383, 0.1898, 0.8285, 0.1949, 0.8369, 0.1922, 0.8239, 0.1955, 0.8285, 0.1949, 0.8383, 0.1898, 0.9187, 0.1748, 0.8765, 0.1844, 0.8633, 0.1745, 0.8765, 0.1844, 0.9333, 0.1896, 0.8765, 0.195, 0.9187, 0.1748, 0.9333, 0.1896, 0.8765, 0.1844, 0.9187, 0.1748, 0.9461, 0.1783, 0.9333, 0.1896, 0.8358, 0.1815, 0.8261, 0.178, 0.8263, 0.1782, 0.8382, 0.1832, 0.8358, 0.1815, 0.8263, 0.1782, 0.8359, 0.1981, 0.8383, 0.1963, 0.8264, 0.2013, 0.8262, 0.2015, 0.8359, 0.1981, 0.8264, 0.2013, 0.8476, 0.1827, 0.8396, 0.1857, 0.855, 0.1861, 0.8213, 0.168, 0.8228, 0.1831, 0.8157, 0.1662, 0.8157, 0.1662, 0.8228, 0.1831, 0.8263, 0.1782, 0.8263, 0.1782, 0.8228, 0.1831, 0.831, 0.1815, 0.831, 0.1815, 0.8355, 0.1838, 0.8263, 0.1782, 0.8355, 0.1838, 0.8396, 0.1857, 0.8263, 0.1782, 0.8396, 0.1857, 0.8476, 0.1827, 0.8382, 0.1832, 0.8396, 0.1857, 0.8382, 0.1832, 0.8263, 0.1782, 0.8355, 0.1838, 0.831, 0.1815, 0.837, 0.1869, 0.8322, 0.1846, 0.837, 0.1869, 0.831, 0.1815, 0.9062, 0.1911, 0.9296, 0.1896, 0.9105, 0.1896, 0.9062, 0.1911, 0.9203, 0.1887, 0.9296, 0.1896, 0.8228, 0.1831, 0.8322, 0.1846, 0.831, 0.1815, 0.9047, 0.1829, 0.9203, 0.1887, 0.8853, 0.1854, 0.9062, 0.1911, 0.8853, 0.1854, 0.9203, 0.1887, 0.851, 0.1867, 0.9047, 0.1829, 0.8853, 0.1854, 0.851, 0.1867, 0.8853, 0.1854, 0.855, 0.1861, 0.851, 0.1867, 0.855, 0.1861, 0.8396, 0.1857, 0.8397, 0.1938, 0.8477, 0.1968, 0.855, 0.1933, 0.8229, 0.1965, 0.8214, 0.2116, 0.8159, 0.2133, 0.8229, 0.1965, 0.8159, 0.2133, 0.8264, 0.2013, 0.8229, 0.1965, 0.8264, 0.2013, 0.8311, 0.198, 0.8355, 0.1958, 0.8311, 0.198, 0.8264, 0.2013, 0.8397, 0.1938, 0.8355, 0.1958, 0.8264, 0.2013, 0.8477, 0.1968, 0.8397, 0.1938, 0.8383, 0.1963, 0.8383, 0.1963, 0.8397, 0.1938, 0.8264, 0.2013, 0.8311, 0.198, 0.8355, 0.1958, 0.837, 0.1926, 0.837, 0.1926, 0.8323, 0.1949, 0.8311, 0.198, 0.9296, 0.1896, 0.9062, 0.1882, 0.9105, 0.1896, 0.9203, 0.1905, 0.9062, 0.1882, 0.9296, 0.1896, 0.8323, 0.1949, 0.8229, 0.1965, 0.8311, 0.198, 0.9203, 0.1905, 0.9047, 0.1963, 0.8854, 0.194, 0.8854, 0.194, 0.9062, 0.1882, 0.9203, 0.1905, 0.9047, 0.1963, 0.851, 0.1928, 0.8854, 0.194, 0.8854, 0.194, 0.851, 0.1928, 0.855, 0.1933, 0.855, 0.1933, 0.851, 0.1928, 0.8397, 0.1938, 0.8019, 0.1929, 0.8018, 0.193, 0.8221, 0.1923, 0.8228, 0.193, 0.8019, 0.1929, 0.8221, 0.1923, 0.8221, 0.1923, 0.8018, 0.193, 0.8017, 0.1931, 0.8223, 0.1918, 0.8221, 0.1923, 0.8017, 0.1931, 0.8425, 0.1943, 0.8477, 0.1968, 0.8364, 0.1969, 0.8383, 0.1963, 0.8364, 0.1969, 0.8477, 0.1968, 0.8477, 0.1968, 0.8425, 0.1943, 0.8517, 0.196, 0.846, 0.1982, 0.8517, 0.196, 0.8425, 0.1943, 0.8352, 0.197, 0.8364, 0.1969, 0.8383, 0.1963, 0.8359, 0.1981, 0.8352, 0.197, 0.8383, 0.1963, 0.8252, 0.1937, 0.8228, 0.193, 0.8221, 0.1923, 0.8252, 0.1937, 0.8221, 0.1923, 0.8223, 0.1918, 0.8223, 0.1918, 0.8239, 0.1896, 0.8252, 0.1937, 0.8356, 0.1916, 0.8347, 0.1934, 0.8252, 0.1937, 0.8313, 0.1906, 0.8356, 0.1916, 0.8252, 0.1937, 0.8252, 0.1937, 0.8239, 0.1896, 0.8313, 0.1906, 0.855, 0.1933, 0.8477, 0.1968, 0.8517, 0.196, 0.8425, 0.1943, 0.8364, 0.1969, 0.8139, 0.2059, 0.8139, 0.2059, 0.846, 0.1982, 0.8425, 0.1943, 0.8359, 0.1981, 0.8262, 0.2015, 0.8236, 0.2016, 0.8352, 0.197, 0.8359, 0.1981, 0.8236, 0.2016, 0.8205, 0.2033, 0.8364, 0.1969, 0.8352, 0.197, 0.8352, 0.197, 0.8236, 0.2016, 0.8205, 0.2033, 0.8205, 0.2033, 0.8139, 0.2059, 0.8364, 0.1969, 0.8239, 0.1896, 0.8297, 0.1901, 0.8313, 0.1906, 0.8356, 0.1916, 0.8341, 0.1897, 0.8393, 0.1894, 0.8393, 0.1894, 0.839, 0.1898, 0.8356, 0.1916, 0.8297, 0.1901, 0.8239, 0.1896, 0.8011, 0.1922, 0.8303, 0.1916, 0.8297, 0.1901, 0.8011, 0.1922, 0.8313, 0.1906, 0.8303, 0.1916, 0.8319, 0.1904, 0.8319, 0.1904, 0.8341, 0.1897, 0.8313, 0.1906, 0.8341, 0.1897, 0.8319, 0.1904, 0.8321, 0.1898, 0.8342, 0.1898, 0.8341, 0.1897, 0.8321, 0.1898, 0.8396, 0.1898, 0.8393, 0.1894, 0.8341, 0.1897, 0.8341, 0.1897, 0.8342, 0.1898, 0.8396, 0.1898, 0.8494, 0.1868, 0.8393, 0.1894, 0.8396, 0.1898, 0.8501, 0.1898, 0.8494, 0.1868, 0.8396, 0.1898, 0.9105, 0.1896, 0.9062, 0.1882, 0.8494, 0.1868, 0.8494, 0.1868, 0.8501, 0.1898, 0.9105, 0.1896, 0.8854, 0.194, 0.855, 0.1933, 0.8517, 0.196, 0.8517, 0.196, 0.846, 0.1982, 0.8854, 0.194, 0.8347, 0.1934, 0.8356, 0.1916, 0.839, 0.1898, 0.8313, 0.1906, 0.8341, 0.1897, 0.8356, 0.1916, 0.8297, 0.1901, 0.8303, 0.1916, 0.8313, 0.1906, 0.8347, 0.1934, 0.839, 0.1898, 0.8016, 0.1958, 0.8252, 0.1937, 0.8347, 0.1934, 0.8016, 0.1958, 0.8009, 0.1936, 0.8303, 0.1916, 0.8011, 0.1922, 0.8297, 0.1898, 0.8321, 0.1898, 0.8319, 0.1904, 0.8011, 0.1922, 0.8239, 0.1896, 0.8223, 0.1918, 0.8223, 0.1918, 0.8017, 0.1931, 0.8011, 0.1922, 0.8016, 0.1958, 0.847, 0.1868, 0.846, 0.1982, 0.846, 0.1982, 0.8139, 0.2059, 0.8016, 0.1958, 0.8228, 0.193, 0.8252, 0.1937, 0.8016, 0.1933, 0.8019, 0.1929, 0.8228, 0.193, 0.8016, 0.1933, 0.8016, 0.1958, 0.8016, 0.1933, 0.8252, 0.1937, 0.8854, 0.194, 0.846, 0.1982, 0.847, 0.1868, 0.8016, 0.1958, 0.839, 0.1898, 0.847, 0.1868, 0.8494, 0.1868, 0.9062, 0.1882, 0.8854, 0.194, 0.8854, 0.194, 0.847, 0.1868, 0.8494, 0.1868, 0.8297, 0.1898, 0.8303, 0.1916, 0.8013, 0.1899, 0.8303, 0.1916, 0.8009, 0.1936, 0.8013, 0.1899, 0.8494, 0.1868, 0.847, 0.1868, 0.8393, 0.1894, 0.847, 0.1868, 0.839, 0.1898, 0.8393, 0.1894, 0.8319, 0.1904, 0.8303, 0.1916, 0.8297, 0.1898, 0.8019, 0.1869, 0.8228, 0.1867, 0.8221, 0.1874, 0.8018, 0.1868, 0.8019, 0.1869, 0.8221, 0.1874, 0.8221, 0.1874, 0.8223, 0.1879, 0.8017, 0.1867, 0.8018, 0.1868, 0.8221, 0.1874, 0.8017, 0.1867, 0.8476, 0.1827, 0.8424, 0.1852, 0.8363, 0.1827, 0.8363, 0.1827, 0.8382, 0.1832, 0.8476, 0.1827, 0.8424, 0.1852, 0.8476, 0.1827, 0.8516, 0.1835, 0.8516, 0.1835, 0.846, 0.1814, 0.8424, 0.1852, 0.8363, 0.1827, 0.8352, 0.1825, 0.8382, 0.1832, 0.8352, 0.1825, 0.8358, 0.1815, 0.8382, 0.1832, 0.8228, 0.1867, 0.8252, 0.186, 0.8221, 0.1874, 0.8221, 0.1874, 0.8252, 0.186, 0.8223, 0.1879, 0.8239, 0.19, 0.8223, 0.1879, 0.8252, 0.186, 0.8347, 0.1862, 0.8356, 0.188, 0.8252, 0.186, 0.8356, 0.188, 0.8313, 0.1891, 0.8252, 0.186, 0.8297, 0.1895, 0.8239, 0.19, 0.8313, 0.1891, 0.8239, 0.19, 0.8252, 0.186, 0.8313, 0.1891, 0.8476, 0.1827, 0.855, 0.1861, 0.8516, 0.1835, 0.8363, 0.1827, 0.8424, 0.1852, 0.8138, 0.1738, 0.846, 0.1814, 0.8138, 0.1738, 0.8424, 0.1852, 0.8261, 0.178, 0.8358, 0.1815, 0.8235, 0.178, 0.8358, 0.1815, 0.8352, 0.1825, 0.8235, 0.178, 0.8363, 0.1827, 0.8204, 0.1763, 0.8352, 0.1825, 0.8235, 0.178, 0.8352, 0.1825, 0.8204, 0.1763, 0.8138, 0.1738, 0.8204, 0.1763, 0.8363, 0.1827, 0.8341, 0.1899, 0.8356, 0.188, 0.8393, 0.1902, 0.839, 0.1898, 0.8393, 0.1902, 0.8356, 0.188, 0.8239, 0.19, 0.8297, 0.1895, 0.8011, 0.1876, 0.8297, 0.1895, 0.8303, 0.1881, 0.8011, 0.1876, 0.8303, 0.1881, 0.8313, 0.1891, 0.8319, 0.1893, 0.8341, 0.1899, 0.8319, 0.1893, 0.8313, 0.1891, 0.8319, 0.1893, 0.8341, 0.1899, 0.8321, 0.1898, 0.8341, 0.1899, 0.8342, 0.1898, 0.8321, 0.1898, 0.8393, 0.1902, 0.8396, 0.1898, 0.8341, 0.1899, 0.8342, 0.1898, 0.8341, 0.1899, 0.8396, 0.1898, 0.8393, 0.1902, 0.8494, 0.1928, 0.8396, 0.1898, 0.8494, 0.1928, 0.8501, 0.1898, 0.8396, 0.1898, 0.9062, 0.1911, 0.9105, 0.1896, 0.8494, 0.1928, 0.8501, 0.1898, 0.8494, 0.1928, 0.9105, 0.1896, 0.855, 0.1861, 0.8853, 0.1854, 0.8516, 0.1835, 0.846, 0.1814, 0.8516, 0.1835, 0.8853, 0.1854, 0.8356, 0.188, 0.8347, 0.1862, 0.839, 0.1898, 0.8341, 0.1899, 0.8313, 0.1891, 0.8356, 0.188, 0.8303, 0.1881, 0.8297, 0.1895, 0.8313, 0.1891, 0.839, 0.1898, 0.8347, 0.1862, 0.8016, 0.184, 0.8347, 0.1862, 0.8252, 0.186, 0.8016, 0.184, 0.8303, 0.1881, 0.8008, 0.1862, 0.8011, 0.1876, 0.8321, 0.1898, 0.8297, 0.1898, 0.8319, 0.1893, 0.8239, 0.19, 0.8011, 0.1876, 0.8223, 0.1879, 0.8017, 0.1867, 0.8223, 0.1879, 0.8011, 0.1876, 0.847, 0.1928, 0.8016, 0.184, 0.846, 0.1814, 0.8138, 0.1738, 0.846, 0.1814, 0.8016, 0.184, 0.8252, 0.186, 0.8228, 0.1867, 0.8016, 0.1865, 0.8228, 0.1867, 0.8019, 0.1869, 0.8016, 0.1865, 0.8016, 0.1865, 0.8016, 0.184, 0.8252, 0.186, 0.846, 0.1814, 0.8853, 0.1854, 0.847, 0.1928, 0.839, 0.1898, 0.8016, 0.184, 0.847, 0.1928, 0.9062, 0.1911, 0.8494, 0.1928, 0.8853, 0.1854, 0.847, 0.1928, 0.8853, 0.1854, 0.8494, 0.1928, 0.8303, 0.1881, 0.8297, 0.1898, 0.8013, 0.1899, 0.8008, 0.1862, 0.8303, 0.1881, 0.8013, 0.1899, 0.847, 0.1928, 0.8494, 0.1928, 0.8393, 0.1902, 0.839, 0.1898, 0.847, 0.1928, 0.8393, 0.1902, 0.8303, 0.1881, 0.8319, 0.1893, 0.8297, 0.1898, 0.8019, 0.1869, 0.8018, 0.1868, 0.7946, 0.1859, 0.7946, 0.1859, 0.8018, 0.1868, 0.8017, 0.1867, 0.8157, 0.1662, 0.8263, 0.1782, 0.8204, 0.1763, 0.8235, 0.178, 0.8204, 0.1763, 0.8263, 0.1782, 0.8157, 0.1662, 0.8204, 0.1763, 0.8138, 0.1738, 0.8263, 0.1782, 0.8261, 0.178, 0.8235, 0.178, 0.8008, 0.1862, 0.8013, 0.1899, 0.7946, 0.1859, 0.8008, 0.1862, 0.7946, 0.1859, 0.8011, 0.1876, 0.8017, 0.1867, 0.8011, 0.1876, 0.7946, 0.1859, 0.8019, 0.1869, 0.7946, 0.1859, 0.8016, 0.1865, 0.8016, 0.184, 0.8016, 0.1865, 0.7946, 0.1859, 0.8018, 0.193, 0.8019, 0.1929, 0.7946, 0.194, 0.8018, 0.193, 0.7946, 0.194, 0.8017, 0.1931, 0.8264, 0.2013, 0.8159, 0.2133, 0.8205, 0.2033, 0.8205, 0.2033, 0.8236, 0.2016, 0.8264, 0.2013, 0.8205, 0.2033, 0.8159, 0.2133, 0.8139, 0.2059, 0.8262, 0.2015, 0.8264, 0.2013, 0.8236, 0.2016, 0.8013, 0.1899, 0.8009, 0.1936, 0.7946, 0.194, 0.7946, 0.194, 0.7946, 0.1859, 0.8013, 0.1899, 0.7946, 0.194, 0.8009, 0.1936, 0.8011, 0.1922, 0.8011, 0.1922, 0.8017, 0.1931, 0.7946, 0.194, 0.7946, 0.194, 0.8019, 0.1929, 0.8016, 0.1933, 0.8016, 0.1933, 0.8016, 0.1958, 0.7946, 0.194, 0.8228, 0.1831, 0.8258, 0.1777, 0.7082, 0.1743, 0.8237, 0.1841, 0.8228, 0.1831, 0.7082, 0.1743, 0.7132, 0.179, 0.8237, 0.1841, 0.7082, 0.1743, 0.6006, 0.158, 0.6005, 0.1709, 0.706, 0.1812, 0.7096, 0.18, 0.706, 0.1812, 0.6005, 0.1709, 0.8258, 0.1777, 0.8228, 0.1831, 0.8213, 0.168, 0.7132, 0.179, 0.7082, 0.1743, 0.7096, 0.18, 0.7082, 0.1743, 0.706, 0.1812, 0.7096, 0.18, 0.8229, 0.1965, 0.8239, 0.1955, 0.7097, 0.2056, 0.8259, 0.202, 0.8229, 0.1965, 0.7097, 0.2056, 0.8239, 0.1955, 0.714, 0.2008, 0.7097, 0.2056, 0.605, 0.2082, 0.6088, 0.219, 0.7076, 0.1988, 0.7076, 0.1988, 0.7105, 0.1996, 0.605, 0.2082, 0.8229, 0.1965, 0.8259, 0.202, 0.8214, 0.2116, 0.7097, 0.2056, 0.714, 0.2008, 0.7105, 0.1996, 0.7076, 0.1988, 0.7097, 0.2056, 0.7105, 0.1996, 0.8198, 0.1831, 0.8254, 0.1885, 0.8251, 0.1912, 0.8251, 0.1912, 0.8196, 0.1966, 0.8198, 0.1831, 0.8237, 0.1841, 0.7132, 0.179, 0.8196, 0.1966, 0.8196, 0.1966, 0.8251, 0.1912, 0.8237, 0.1841, 0.8198, 0.1831, 0.714, 0.2008, 0.8239, 0.1955, 0.8239, 0.1955, 0.8254, 0.1885, 0.8198, 0.1831, 0.6005, 0.1709, 0.6054, 0.1863, 0.7096, 0.18, 0.7101, 0.1909, 0.7096, 0.18, 0.6054, 0.1863, 0.7149, 0.1927, 0.7152, 0.1872, 0.8198, 0.1831, 0.8198, 0.1831, 0.8196, 0.1966, 0.7149, 0.1927, 0.6075, 0.1929, 0.605, 0.2082, 0.7105, 0.1996, 0.7105, 0.1996, 0.7106, 0.1889, 0.6075, 0.1929, 0.6054, 0.1863, 0.6075, 0.1929, 0.7106, 0.1889, 0.7106, 0.1889, 0.7101, 0.1909, 0.6054, 0.1863, 0.7149, 0.1927, 0.8196, 0.1966, 0.7132, 0.179, 0.8198, 0.1831, 0.7152, 0.1872, 0.714, 0.2008, 0.7101, 0.1909, 0.7149, 0.1927, 0.7096, 0.18, 0.7132, 0.179, 0.7096, 0.18, 0.7149, 0.1927, 0.7152, 0.1872, 0.7106, 0.1889, 0.7105, 0.1996, 0.7105, 0.1996, 0.714, 0.2008, 0.7152, 0.1872, 0.7149, 0.1927, 0.7101, 0.1909, 0.7106, 0.1889, 0.7106, 0.1889, 0.7152, 0.1872, 0.7149, 0.1927, 0.03779, 0.1917, 0.0376, 0.1876, 0.03996, 0.1878, 0.0376, 0.1876, 0.03779, 0.1917, 0.03637, 0.1917, 0.03996, 0.1878, 0.0376, 0.1876, 0.03605, 0.1853, 0.03605, 0.1853, 0.0376, 0.1876, 0.03343, 0.1918, 0.03766, 0.1959, 0.03611, 0.1982, 0.03343, 0.1918, 0.03637, 0.1917, 0.03766, 0.1959, 0.03343, 0.1918, 0.05066, 0.1519, 0.04705, 0.1578, 0.01717, 0.1588, 0.0506, 0.1505, 0.05066, 0.1519, 0.0433, 0.1501, 0.05053, 0.1492, 0.05379, 0.1445, 0.05037, 0.15, 0.0433, 0.1501, 0.04192, 0.1397, 0.05053, 0.1492, 0.05053, 0.1492, 0.05273, 0.1435, 0.05379, 0.1445, 0.05053, 0.1492, 0.04192, 0.1397, 0.05273, 0.1435, 0.0433, 0.1501, 0.01717, 0.1588, 0.01573, 0.1198, 0.05037, 0.15, 0.05071, 0.1503, 0.05053, 0.1492, 0.06618, 0.1082, 0.0666, 0.1273, 0.05273, 0.1435, 0.05273, 0.1435, 0.04192, 0.1397, 0.06618, 0.1082, 0.0666, 0.1273, 0.06468, 0.1315, 0.05379, 0.1445, 0.04192, 0.1397, 0.01573, 0.1198, 0.05711, 0.05831, 0.05092, 0.2329, 0.05103, 0.2331, 0.04362, 0.2333, 0.05097, 0.2315, 0.05092, 0.2329, 0.04362, 0.2333, 0.03611, 0.1982, 0.04008, 0.1957, 0.0402, 0.1996, 0.05311, 0.2398, 0.05086, 0.2341, 0.05416, 0.2389, 0.04234, 0.2437, 0.05086, 0.2341, 0.05311, 0.2398, 0.01632, 0.2638, 0.04362, 0.2333, 0.04234, 0.2437, 0.05097, 0.2315, 0.04362, 0.2333, 0.01743, 0.2249, 0.06712, 0.2559, 0.06687, 0.275, 0.05311, 0.2398, 0.1256, 0.3052, 0.2027, 0.3618, 0.06687, 0.275, 0.05818, 0.3249, 0.06687, 0.275, 0.2027, 0.3618, 0.2027, 0.3618, 0.1256, 0.3052, 0.1663, 0.2585, 0.1256, 0.3052, 0.1116, 0.2808, 0.1663, 0.2585, 0.06687, 0.275, 0.06712, 0.2559, 0.1256, 0.3052, 0.1033, 0.2699, 0.1116, 0.2808, 0.06516, 0.2518, 0.06712, 0.2559, 0.06516, 0.2518, 0.1116, 0.2808, 0.1663, 0.2585, 0.1116, 0.2808, 0.1033, 0.2699, 0.1108, 0.102, 0.1247, 0.07751, 0.1656, 0.1239, 0.1108, 0.102, 0.1027, 0.113, 0.06468, 0.1315, 0.1108, 0.102, 0.1656, 0.1239, 0.1027, 0.113, 0.05066, 0.1519, 0.0506, 0.1505, 0.05851, 0.1525, 0.08066, 0.1446, 0.05379, 0.1445, 0.06468, 0.1315, 0.08066, 0.1446, 0.05851, 0.1525, 0.05379, 0.1445, 0.05851, 0.1525, 0.05071, 0.1503, 0.05379, 0.1445, 0.06513, 0.1679, 0.04439, 0.1676, 0.05851, 0.1525, 0.05851, 0.1525, 0.08066, 0.1446, 0.06513, 0.1679, 0.08755, 0.1635, 0.06513, 0.1679, 0.08066, 0.1446, 0.05379, 0.1445, 0.05071, 0.1503, 0.05037, 0.15, 0.0473, 0.2256, 0.04455, 0.2159, 0.0588, 0.2307, 0.1391, 0.1913, 0.1354, 0.1866, 0.1434, 0.1913, 0.1354, 0.1866, 0.1182, 0.1825, 0.122, 0.1818, 0.09986, 0.183, 0.1032, 0.1849, 0.122, 0.1818, 0.1182, 0.1825, 0.09986, 0.183, 0.122, 0.1818, 0.08134, 0.1841, 0.05944, 0.1848, 0.05942, 0.1897, 0.05944, 0.1848, 0.03138, 0.1915, 0.05942, 0.1897, 0.05947, 0.1933, 6.175e-05, 0.1916, 0.03138, 0.1915, 0.05951, 0.1981, 0.08143, 0.1988, 0.05947, 0.1933, 0.1221, 0.2009, 0.1033, 0.1978, 0.09996, 0.1997, 0.1355, 0.1959, 0.1415, 0.1963, 0.1221, 0.2009, 0.04462, 0.1989, 0.04505, 0.2012, 0.0402, 0.1996, 0.0402, 0.1996, 0.04008, 0.1957, 0.04462, 0.1989, 0.04012, 0.1839, 0.04502, 0.1822, 0.04462, 0.1846, 0.09498, 0.1838, 0.09995, 0.1788, 0.09223, 0.1763, 0.1096, 0.2206, 0.1201, 0.2414, 0.08775, 0.2195, 0.08103, 0.2385, 0.08775, 0.2195, 0.1201, 0.2414, 0.1201, 0.2414, 0.1096, 0.2206, 0.1206, 0.2186, 0.1094, 0.1621, 0.08596, 0.1735, 0.08755, 0.1635, 0.08755, 0.1635, 0.08596, 0.1735, 0.08203, 0.1737, 0.1096, 0.2206, 0.08775, 0.2195, 0.08606, 0.2095, 0.08214, 0.2094, 0.08383, 0.2053, 0.08606, 0.2095, 0.03996, 0.1878, 0.04462, 0.1846, 0.04552, 0.1918, 0.04552, 0.1918, 0.04462, 0.1989, 0.0402, 0.1917, 0.09287, 0.1915, 6.175e-05, 0.1916, 0.05896, 0.1971, 0.09515, 0.1992, 0.09287, 0.1915, 0.05896, 0.1971, 0.06513, 0.1679, 0.08203, 0.1737, 0.0484, 0.1764, 6.175e-05, 0.1916, 0.09287, 0.1915, 0.05888, 0.1858, 0.03996, 0.1878, 0.04552, 0.1918, 0.0402, 0.1917, 0.09995, 0.1788, 0.1094, 0.1621, 0.09223, 0.1763, 0.0484, 0.1764, 0.04502, 0.1822, 0.04012, 0.1839, 0.1197, 0.1413, 0.1027, 0.113, 0.1656, 0.1239, 0.1414, 0.1862, 0.2209, 0.1662, 0.1819, 0.1783, 0.05888, 0.1858, 0.08362, 0.1875, 0.05942, 0.1897, 0.2209, 0.1662, 0.1414, 0.1862, 0.2285, 0.1538, 0.1975, 0.1336, 0.122, 0.1818, 0.1656, 0.1239, 0.1203, 0.1641, 0.1656, 0.1239, 0.1032, 0.1849, 0.08214, 0.2094, 0.06527, 0.2153, 0.04845, 0.207, 0.1096, 0.2206, 0.09999, 0.2037, 0.09242, 0.2065, 0.04845, 0.207, 0.04455, 0.2159, 0.0402, 0.1996, 0.04505, 0.2012, 0.04845, 0.207, 0.0402, 0.1996, 0.08103, 0.2385, 0.1201, 0.2414, 0.1033, 0.2699, 0.08103, 0.2385, 0.0588, 0.2307, 0.06527, 0.2153, 0.06527, 0.2153, 0.08775, 0.2195, 0.08103, 0.2385, 0.1821, 0.2041, 0.2175, 0.191, 0.2217, 0.2158, 0.08371, 0.1954, 0.05896, 0.1971, 0.05947, 0.1933, 0.1415, 0.1963, 0.2297, 0.2283, 0.1984, 0.2487, 0.1984, 0.2487, 0.1221, 0.2009, 0.1415, 0.1963, 0.1663, 0.2585, 0.1033, 0.1978, 0.1221, 0.2009, 0.1663, 0.2585, 0.1206, 0.2186, 0.1033, 0.1978, 0.1206, 0.2186, 0.09242, 0.2065, 0.1033, 0.1978, 0.08371, 0.1954, 0.09242, 0.2065, 0.05896, 0.1971, 0.05103, 0.2331, 0.05416, 0.2389, 0.05069, 0.2333, 0.05264, 0.1998, 0.0767, 0.1992, 0.07727, 0.2014, 0.0767, 0.1992, 0.07669, 0.1841, 0.07754, 0.1828, 0.07669, 0.1841, 0.05278, 0.1836, 0.05218, 0.182, 0.05264, 0.1998, 0.0518, 0.1999, 0.05185, 0.1836, 0.05278, 0.1836, 0.07669, 0.1841, 0.0767, 0.1992, 0.07727, 0.2014, 0.07735, 0.2005, 0.08383, 0.2053, 0.08371, 0.1778, 0.07754, 0.1828, 0.07735, 0.1818, 0.08203, 0.1737, 0.08371, 0.1778, 0.07735, 0.1818, 0.08695, 0.1833, 0.08831, 0.1795, 0.1002, 0.1746, 0.09818, 0.1811, 0.08695, 0.1833, 0.1002, 0.1746, 0.0875, 0.2025, 0.08728, 0.1807, 0.08695, 0.1833, 0.08695, 0.1833, 0.08702, 0.2, 0.0875, 0.2025, 0.08702, 0.2, 0.09837, 0.2021, 0.1002, 0.2082, 0.09837, 0.2021, 0.09818, 0.1811, 0.09667, 0.2023, 0.08831, 0.1795, 0.08728, 0.1807, 0.08371, 0.1778, 0.0875, 0.2025, 0.08837, 0.2034, 0.08606, 0.2095, 0.08606, 0.2095, 0.08383, 0.2053, 0.0875, 0.2025, 0.08728, 0.1807, 0.0875, 0.2025, 0.08383, 0.2053, 0.09667, 0.2023, 0.09515, 0.1992, 0.09999, 0.2037, 0.09995, 0.1788, 0.09498, 0.1838, 0.1002, 0.1746, 0.04462, 0.1989, 0.04552, 0.1918, 0.0518, 0.1999, 0.05278, 0.1836, 0.05185, 0.1836, 0.05218, 0.182, 0.05213, 0.2014, 0.08214, 0.2094, 0.04845, 0.207, 0.04845, 0.207, 0.04505, 0.2012, 0.05213, 0.2014, 0.05218, 0.182, 0.04502, 0.1822, 0.0484, 0.1764, 0.07669, 0.1841, 0.07735, 0.1818, 0.07754, 0.1828, 0.1002, 0.2082, 0.09999, 0.2037, 0.1096, 0.2206, 0.1096, 0.2206, 0.08606, 0.2095, 0.08837, 0.2034, 0.1094, 0.1621, 0.09995, 0.1788, 0.1002, 0.1746, 0.08831, 0.1795, 0.08596, 0.1735, 0.1094, 0.1621, 0.09515, 0.1992, 0.09667, 0.2023, 0.09287, 0.1915, 0.09837, 0.2021, 0.09667, 0.2023, 0.1002, 0.2082, 0.09818, 0.1811, 0.1002, 0.1746, 0.09676, 0.1808, 0.04455, 0.2159, 0.03611, 0.1982, 0.0402, 0.1996, 0.03996, 0.1878, 0.0402, 0.1917, 0.03779, 0.1917, 0.03343, 0.1918, 0.0376, 0.1876, 0.03637, 0.1917, 0.006208, 0.1919, 0.03605, 0.1853, 0.03343, 0.1918, 0.006208, 0.1919, 0.01717, 0.1588, 0.03605, 0.1853, 0.04008, 0.1957, 0.03779, 0.1917, 0.0402, 0.1917, 0.04008, 0.1957, 0.03766, 0.1959, 0.03779, 0.1917, 0.03637, 0.1917, 0.03779, 0.1917, 0.03766, 0.1959, 0.04008, 0.1957, 0.03611, 0.1982, 0.03766, 0.1959, 0.006208, 0.1919, 0.03343, 0.1918, 0.03611, 0.1982, 0.006208, 0.1919, 0.03611, 0.1982, 0.01743, 0.2249, 0.01717, 0.1588, 0.04705, 0.1578, 0.04439, 0.1676, 0.0433, 0.1501, 0.05071, 0.1503, 0.0506, 0.1505, 0.04192, 0.1397, 0.0433, 0.1501, 0.01573, 0.1198, 0.05053, 0.1492, 0.05071, 0.1503, 0.0433, 0.1501, 0.01717, 0.1588, 0.0433, 0.1501, 0.05066, 0.1519, 0.04192, 0.1397, 0.05711, 0.05831, 0.06618, 0.1082, 0.05379, 0.1445, 0.05273, 0.1435, 0.0666, 0.1273, 0.01743, 0.2249, 0.0473, 0.2256, 0.05097, 0.2315, 0.01743, 0.2249, 0.04455, 0.2159, 0.0473, 0.2256, 0.04439, 0.1676, 0.03605, 0.1853, 0.01717, 0.1588, 0.04012, 0.1839, 0.03605, 0.1853, 0.04439, 0.1676, 0.03605, 0.1853, 0.04012, 0.1839, 0.03996, 0.1878, 0.04455, 0.2159, 0.01743, 0.2249, 0.03611, 0.1982, 0.05069, 0.2333, 0.05416, 0.2389, 0.05086, 0.2341, 0.05086, 0.2341, 0.04234, 0.2437, 0.04362, 0.2333, 0.01632, 0.2638, 0.01743, 0.2249, 0.04362, 0.2333, 0.05086, 0.2341, 0.05103, 0.2331, 0.05069, 0.2333, 0.05086, 0.2341, 0.04362, 0.2333, 0.05103, 0.2331, 0.04234, 0.2437, 0.06687, 0.275, 0.05818, 0.3249, 0.06687, 0.275, 0.04234, 0.2437, 0.05311, 0.2398, 0.05416, 0.2389, 0.06712, 0.2559, 0.05311, 0.2398, 0.05416, 0.2389, 0.06516, 0.2518, 0.06712, 0.2559, 0.05818, 0.3249, 0.01632, 0.2638, 0.04234, 0.2437, 0.06712, 0.2559, 0.1116, 0.2808, 0.1256, 0.3052, 0.06618, 0.1082, 0.2015, 0.02028, 0.1247, 0.07751, 0.2015, 0.02028, 0.06618, 0.1082, 0.05711, 0.05831, 0.1656, 0.1239, 0.1247, 0.07751, 0.2015, 0.02028, 0.0666, 0.1273, 0.1247, 0.07751, 0.1108, 0.102, 0.1247, 0.07751, 0.0666, 0.1273, 0.06618, 0.1082, 0.1108, 0.102, 0.06468, 0.1315, 0.0666, 0.1273, 0.05851, 0.1525, 0.04439, 0.1676, 0.04705, 0.1578, 0.04705, 0.1578, 0.05066, 0.1519, 0.05851, 0.1525, 0.0506, 0.1505, 0.05071, 0.1503, 0.05851, 0.1525, 0.0473, 0.2256, 0.0588, 0.2307, 0.05097, 0.2315, 0.05092, 0.2329, 0.0588, 0.2307, 0.05103, 0.2331, 0.0588, 0.2307, 0.05092, 0.2329, 0.05097, 0.2315, 0.1355, 0.1959, 0.1434, 0.1913, 0.1415, 0.1963, 0.1434, 0.1913, 0.1355, 0.1959, 0.1391, 0.1913, 0.1434, 0.1913, 0.1354, 0.1866, 0.1414, 0.1862, 0.1354, 0.1866, 0.122, 0.1818, 0.1414, 0.1862, 0.1032, 0.1849, 0.08134, 0.1841, 0.08362, 0.1875, 0.1032, 0.1849, 0.09986, 0.183, 0.08134, 0.1841, 0.08134, 0.1841, 0.05942, 0.1897, 0.08362, 0.1875, 0.05942, 0.1897, 0.03138, 0.1915, 6.175e-05, 0.1916, 0.05947, 0.1933, 0.03138, 0.1915, 0.05951, 0.1981, 0.05947, 0.1933, 0.08143, 0.1988, 0.08371, 0.1954, 0.08143, 0.1988, 0.1033, 0.1978, 0.08371, 0.1954, 0.1033, 0.1978, 0.08143, 0.1988, 0.09996, 0.1997, 0.1221, 0.2009, 0.09996, 0.1997, 0.1183, 0.2002, 0.1221, 0.2009, 0.1183, 0.2002, 0.1355, 0.1959, 0.04012, 0.1839, 0.04462, 0.1846, 0.03996, 0.1878, 0.09242, 0.2065, 0.09515, 0.1992, 0.05896, 0.1971, 0.09242, 0.2065, 0.09999, 0.2037, 0.09515, 0.1992, 0.09223, 0.1763, 0.05888, 0.1858, 0.09498, 0.1838, 0.1197, 0.1413, 0.1656, 0.1239, 0.1203, 0.1641, 0.1094, 0.1621, 0.1197, 0.1413, 0.1203, 0.1641, 0.08755, 0.1635, 0.08066, 0.1446, 0.1197, 0.1413, 0.1094, 0.1621, 0.08755, 0.1635, 0.1197, 0.1413, 0.1201, 0.2414, 0.1206, 0.2186, 0.1663, 0.2585, 0.08775, 0.2195, 0.08214, 0.2094, 0.08606, 0.2095, 0.08371, 0.1778, 0.08203, 0.1737, 0.08596, 0.1735, 0.04462, 0.1989, 0.04008, 0.1957, 0.0402, 0.1917, 0.05888, 0.1858, 0.09287, 0.1915, 0.09498, 0.1838, 0.06513, 0.1679, 0.08755, 0.1635, 0.08203, 0.1737, 0.0484, 0.1764, 0.04439, 0.1676, 0.06513, 0.1679, 0.04012, 0.1839, 0.04439, 0.1676, 0.0484, 0.1764, 0.06468, 0.1315, 0.1027, 0.113, 0.08066, 0.1446, 0.1027, 0.113, 0.1197, 0.1413, 0.08066, 0.1446, 0.1819, 0.1783, 0.1434, 0.1913, 0.1414, 0.1862, 0.2209, 0.1662, 0.2175, 0.191, 0.1819, 0.1783, 0.05942, 0.1897, 6.175e-05, 0.1916, 0.05888, 0.1858, 0.1975, 0.1336, 0.2285, 0.1538, 0.1414, 0.1862, 0.1414, 0.1862, 0.122, 0.1818, 0.1975, 0.1336, 0.122, 0.1818, 0.1032, 0.1849, 0.1656, 0.1239, 0.1032, 0.1849, 0.09223, 0.1763, 0.1203, 0.1641, 0.1032, 0.1849, 0.08362, 0.1875, 0.09223, 0.1763, 0.05888, 0.1858, 0.09223, 0.1763, 0.08362, 0.1875, 0.1203, 0.1641, 0.09223, 0.1763, 0.1094, 0.1621, 0.06527, 0.2153, 0.08214, 0.2094, 0.08775, 0.2195, 0.04845, 0.207, 0.06527, 0.2153, 0.04455, 0.2159, 0.06516, 0.2518, 0.05416, 0.2389, 0.08103, 0.2385, 0.06516, 0.2518, 0.08103, 0.2385, 0.1033, 0.2699, 0.1663, 0.2585, 0.1033, 0.2699, 0.1201, 0.2414, 0.05416, 0.2389, 0.0588, 0.2307, 0.08103, 0.2385, 0.05416, 0.2389, 0.05103, 0.2331, 0.0588, 0.2307, 0.0588, 0.2307, 0.04455, 0.2159, 0.06527, 0.2153, 0.1821, 0.2041, 0.2217, 0.2158, 0.1415, 0.1963, 0.1821, 0.2041, 0.1415, 0.1963, 0.1434, 0.1913, 0.05947, 0.1933, 0.05896, 0.1971, 6.175e-05, 0.1916, 0.2297, 0.2283, 0.1415, 0.1963, 0.2217, 0.2158, 0.1663, 0.2585, 0.1221, 0.2009, 0.1984, 0.2487, 0.1033, 0.1978, 0.09242, 0.2065, 0.08371, 0.1954, 0.1206, 0.2186, 0.1096, 0.2206, 0.09242, 0.2065, 0.1819, 0.1783, 0.1821, 0.2041, 0.1434, 0.1913, 0.1819, 0.1783, 0.2175, 0.191, 0.1821, 0.2041, 0.05264, 0.1998, 0.07727, 0.2014, 0.05213, 0.2014, 0.0767, 0.1992, 0.07754, 0.1828, 0.07735, 0.2005, 0.07669, 0.1841, 0.05218, 0.182, 0.07735, 0.1818, 0.05185, 0.1836, 0.05278, 0.1836, 0.05264, 0.1998, 0.0767, 0.1992, 0.05264, 0.1998, 0.05278, 0.1836, 0.04502, 0.1822, 0.05185, 0.1836, 0.04462, 0.1846, 0.04502, 0.1822, 0.05218, 0.182, 0.05185, 0.1836, 0.04505, 0.2012, 0.0518, 0.1999, 0.05213, 0.2014, 0.0518, 0.1999, 0.04505, 0.2012, 0.04462, 0.1989, 0.07727, 0.2014, 0.08383, 0.2053, 0.08214, 0.2094, 0.08371, 0.1778, 0.07735, 0.2005, 0.07754, 0.1828, 0.07735, 0.2005, 0.08371, 0.1778, 0.08383, 0.2053, 0.08702, 0.2, 0.1002, 0.2082, 0.08837, 0.2034, 0.09667, 0.2023, 0.09818, 0.1811, 0.09676, 0.1808, 0.08831, 0.1795, 0.08371, 0.1778, 0.08596, 0.1735, 0.08728, 0.1807, 0.08383, 0.2053, 0.08371, 0.1778, 0.09818, 0.1811, 0.08702, 0.2, 0.08695, 0.1833, 0.08702, 0.2, 0.09818, 0.1811, 0.09837, 0.2021, 0.09999, 0.2037, 0.1002, 0.2082, 0.09667, 0.2023, 0.1002, 0.1746, 0.09498, 0.1838, 0.09676, 0.1808, 0.05185, 0.1836, 0.04552, 0.1918, 0.04462, 0.1846, 0.0518, 0.1999, 0.04552, 0.1918, 0.05185, 0.1836, 0.08214, 0.2094, 0.05213, 0.2014, 0.07727, 0.2014, 0.05218, 0.182, 0.08203, 0.1737, 0.07735, 0.1818, 0.05218, 0.182, 0.0484, 0.1764, 0.08203, 0.1737, 0.0518, 0.1999, 0.05264, 0.1998, 0.05213, 0.2014, 0.07727, 0.2014, 0.0767, 0.1992, 0.07735, 0.2005, 0.1096, 0.2206, 0.08837, 0.2034, 0.1002, 0.2082, 0.08831, 0.1795, 0.1094, 0.1621, 0.1002, 0.1746, 0.09676, 0.1808, 0.09287, 0.1915, 0.09667, 0.2023, 0.09287, 0.1915, 0.09676, 0.1808, 0.09498, 0.1838, 0.08831, 0.1795, 0.08695, 0.1833, 0.08728, 0.1807, 0.0875, 0.2025, 0.08702, 0.2, 0.08837, 0.2034, 0.2297, 0.2283, 0.2027, 0.3618, 0.1984, 0.2487, 0.1663, 0.2585, 0.1984, 0.2487, 0.2027, 0.3618, 0.2285, 0.1538, 0.1975, 0.1336, 0.2015, 0.02028, 0.1656, 0.1239, 0.2015, 0.02028, 0.1975, 0.1336, 0.2285, 0.1538, 0.2297, 0.2283, 0.2209, 0.1662, 0.2297, 0.2283, 0.2217, 0.2158, 0.2209, 0.1662, 0.2217, 0.2158, 0.2175, 0.191, 0.2209, 0.1662, 0.9999, 0.1894, 0.9652, 0.1895, 0.9404, 0.1959, 0.9462, 0.2007, 0.9999, 0.1894, 0.9404, 0.1959, 0.9203, 0.1887, 0.9294, 0.1914, 0.9436, 0.1895, 0.9296, 0.1896, 0.9203, 0.1887, 0.9436, 0.1895, 0.9404, 0.1832, 0.9652, 0.1895, 0.9999, 0.1894, 0.9999, 0.1894, 0.9461, 0.1783, 0.9404, 0.1832, 0.9436, 0.1895, 0.9293, 0.1878, 0.9203, 0.1905, 0.9203, 0.1905, 0.9296, 0.1896, 0.9436, 0.1895, 0.9462, 0.2007, 0.9404, 0.1959, 0.9178, 0.1967, 0.9188, 0.2044, 0.9462, 0.2007, 0.9178, 0.1967, 0.9047, 0.1829, 0.9114, 0.1892, 0.9294, 0.1914, 0.9203, 0.1887, 0.9047, 0.1829, 0.9294, 0.1914, 0.9178, 0.1967, 0.8581, 0.199, 0.8634, 0.2049, 0.8634, 0.2049, 0.9188, 0.2044, 0.9178, 0.1967, 0.851, 0.1867, 0.854, 0.1928, 0.9114, 0.1892, 0.9047, 0.1829, 0.851, 0.1867, 0.9114, 0.1892, 0.8634, 0.2049, 0.8581, 0.199, 0.8452, 0.1908, 0.8471, 0.1929, 0.8634, 0.2049, 0.8452, 0.1908, 0.8427, 0.1882, 0.854, 0.1928, 0.851, 0.1867, 0.851, 0.1867, 0.8396, 0.1857, 0.8427, 0.1882, 0.8366, 0.1863, 0.836, 0.1852, 0.8355, 0.1838, 0.8355, 0.1838, 0.837, 0.1869, 0.8366, 0.1863, 0.8355, 0.1838, 0.836, 0.1852, 0.8427, 0.1882, 0.8396, 0.1857, 0.8355, 0.1838, 0.8427, 0.1882, 0.8452, 0.1908, 0.8366, 0.1863, 0.837, 0.1869, 0.837, 0.1869, 0.8471, 0.1929, 0.8452, 0.1908, 0.9178, 0.1825, 0.9404, 0.1832, 0.9461, 0.1783, 0.9461, 0.1783, 0.9187, 0.1748, 0.9178, 0.1825, 0.9293, 0.1878, 0.9114, 0.19, 0.9047, 0.1963, 0.9047, 0.1963, 0.9203, 0.1905, 0.9293, 0.1878, 0.8633, 0.1745, 0.8581, 0.1805, 0.9178, 0.1825, 0.9187, 0.1748, 0.8633, 0.1745, 0.9178, 0.1825, 0.9114, 0.19, 0.854, 0.1866, 0.851, 0.1928, 0.851, 0.1928, 0.9047, 0.1963, 0.9114, 0.19, 0.8453, 0.1887, 0.8581, 0.1805, 0.8633, 0.1745, 0.8633, 0.1745, 0.8471, 0.1866, 0.8453, 0.1887, 0.851, 0.1928, 0.854, 0.1866, 0.8427, 0.1913, 0.8397, 0.1938, 0.851, 0.1928, 0.8427, 0.1913, 0.8427, 0.1913, 0.836, 0.1943, 0.8355, 0.1958, 0.8355, 0.1958, 0.8397, 0.1938, 0.8427, 0.1913, 0.836, 0.1943, 0.8366, 0.1932, 0.837, 0.1926, 0.837, 0.1926, 0.8355, 0.1958, 0.836, 0.1943, 0.837, 0.1926, 0.8366, 0.1932, 0.8453, 0.1887, 0.8471, 0.1866, 0.837, 0.1926, 0.8453, 0.1887])
me_0_cruiser_t_pso.materials.append(mat_material)
me_0_cruiser_t_pso.materials.append(mat_cruiser_windows_material)
me_0_cruiser_t_pso.use_remesh_preserve_volume = False
me_0_cruiser_t_pso.use_remesh_preserve_attributes = False
me_0_cruiser_t_pso.use_mirror_vertex_groups = False
me_0_cruiser_t_pso.update()

# ---- objects
ob_0_cruiser_t_pso = bpy.data.objects.new('0_Cruiser_T.PSO', me_0_cruiser_t_pso)
ob_lamp = bpy.data.objects.new('Lamp', light_lamp)
ob_camera = bpy.data.objects.new('Camera', cam_camera)

# ---- transforms, parenting, visibility, modifiers, constraints
ob_0_cruiser_t_pso.location = (0.0, 0.0, 0.0)
ob_0_cruiser_t_pso.lineart.crease_threshold = 0.0
ob_lamp.location = (4.076, 1.005, 5.904)
ob_lamp.rotation_euler = (0.6503, 0.05522, 1.866)
ob_lamp.lock_rotations_4d = False
ob_lamp.empty_display_type = 'ARROWS'
ob_lamp.color = (0.0, 0.0, 0.0, 0.0)
ob_lamp.lineart.crease_threshold = 0.0
ob_camera.location = (7.481, -6.508, 5.344)
ob_camera.rotation_euler = (1.109, 0.01082, 0.8149)
ob_camera.lock_rotations_4d = False
ob_camera.empty_display_type = 'ARROWS'
ob_camera.color = (0.0, 0.0, 0.0, 0.0)
ob_camera.display_type = 'WIRE'
ob_camera.lineart.crease_threshold = 0.0

# ---- collection membership
col_collection_1.objects.link(ob_0_cruiser_t_pso)
col_collection_1.objects.link(ob_lamp)
col_collection_1.objects.link(ob_camera)

# ---- scene / render settings (as saved in the file)
scene.camera = ob_camera
scene.frame_start = 1; scene.frame_end = 250; scene.frame_set(1)
scene.render.engine = 'BLENDER_EEVEE_NEXT'
scene.render.image_settings.color_mode = 'RGB'
scene.render.image_settings.compression = 90
scene.render.resolution_percentage = 50
scene.render.dither_intensity = 0.0
scene.render.bake_margin = 2
scene.cycles.use_denoising = False
scene.cycles.samples = 10
scene.cycles.sampling_pattern = 'TABULATED_SOBOL'
scene.cycles.light_sampling_threshold = 0.0
scene.cycles.use_adaptive_sampling = False
scene.cycles.use_light_tree = False
scene.cycles.blur_glossy = 0.0
scene.cycles.volume_bounces = 1
scene.cycles.pixel_filter_type = 'GAUSSIAN'
scene.cycles.sample_clamp_indirect = 0.0
scene.view_settings.view_transform = 'Standard'
bpy.context.view_layer.update()
